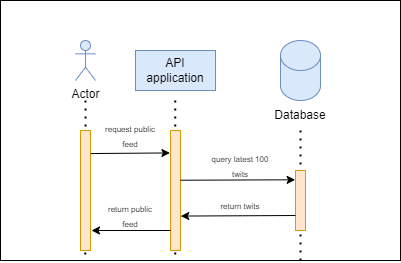

The diagram above was exported from draw.io. Its source (the exported page's mxGraphModel, read from the mxfile embedded in the PNG):
<mxGraphModel dx="1622" dy="461" grid="1" gridSize="10" guides="1" tooltips="1" connect="1" arrows="1" fold="1" page="1" pageScale="1" pageWidth="850" pageHeight="1100" math="0" shadow="0">
  <root>
    <mxCell id="0" />
    <mxCell id="1" parent="0" />
    <mxCell id="2" value="" style="rounded=0;whiteSpace=wrap;html=1;" vertex="1" parent="1">
      <mxGeometry x="-800" y="20" width="400" height="260" as="geometry" />
    </mxCell>
    <mxCell id="6" value="" style="endArrow=none;dashed=1;html=1;dashPattern=1 3;strokeWidth=2;entryX=0.212;entryY=1.001;entryDx=0;entryDy=0;entryPerimeter=0;" edge="1" parent="1" target="2">
      <mxGeometry width="50" height="50" relative="1" as="geometry">
        <mxPoint x="-715" y="120" as="sourcePoint" />
        <mxPoint x="-665" y="70" as="targetPoint" />
      </mxGeometry>
    </mxCell>
    <mxCell id="7" value="Actor" style="shape=umlActor;verticalLabelPosition=bottom;verticalAlign=top;html=1;outlineConnect=0;fillColor=#dae8fc;strokeColor=#6c8ebf;" vertex="1" parent="1">
      <mxGeometry x="-725" y="60" width="20" height="40" as="geometry" />
    </mxCell>
    <mxCell id="8" value="" style="rounded=0;whiteSpace=wrap;html=1;fillColor=#ffe6cc;strokeColor=#d79b00;" vertex="1" parent="1">
      <mxGeometry x="-720" y="150" width="10" height="120" as="geometry" />
    </mxCell>
    <mxCell id="9" value="API application" style="rounded=0;whiteSpace=wrap;html=1;fillColor=#dae8fc;strokeColor=#6c8ebf;" vertex="1" parent="1">
      <mxGeometry x="-665" y="70" width="80" height="40" as="geometry" />
    </mxCell>
    <mxCell id="11" value="" style="shape=cylinder3;whiteSpace=wrap;html=1;boundedLbl=1;backgroundOutline=1;size=15;fillColor=#dae8fc;strokeColor=#6c8ebf;" vertex="1" parent="1">
      <mxGeometry x="-520" y="60" width="40" height="60" as="geometry" />
    </mxCell>
    <mxCell id="12" value="Database" style="text;html=1;align=center;verticalAlign=middle;whiteSpace=wrap;rounded=0;" vertex="1" parent="1">
      <mxGeometry x="-530" y="120" width="60" height="30" as="geometry" />
    </mxCell>
    <mxCell id="94" value="" style="endArrow=none;dashed=1;html=1;dashPattern=1 3;strokeWidth=2;entryX=0.437;entryY=0.997;entryDx=0;entryDy=0;entryPerimeter=0;" edge="1" parent="1" target="2">
      <mxGeometry width="50" height="50" relative="1" as="geometry">
        <mxPoint x="-625.26" y="120" as="sourcePoint" />
        <mxPoint x="-625.26" y="459" as="targetPoint" />
      </mxGeometry>
    </mxCell>
    <mxCell id="93" value="" style="rounded=0;whiteSpace=wrap;html=1;fillColor=#ffe6cc;strokeColor=#d79b00;" vertex="1" parent="1">
      <mxGeometry x="-630" y="150" width="10" height="120" as="geometry" />
    </mxCell>
    <mxCell id="96" value="" style="endArrow=none;dashed=1;html=1;dashPattern=1 3;strokeWidth=2;entryX=0.75;entryY=1;entryDx=0;entryDy=0;" edge="1" parent="1" source="12" target="2">
      <mxGeometry width="50" height="50" relative="1" as="geometry">
        <mxPoint x="-500" y="150" as="sourcePoint" />
        <mxPoint x="-498.61" y="374.94000000000005" as="targetPoint" />
      </mxGeometry>
    </mxCell>
    <mxCell id="95" value="" style="rounded=0;whiteSpace=wrap;html=1;fillColor=#ffe6cc;strokeColor=#d79b00;" vertex="1" parent="1">
      <mxGeometry x="-505" y="190" width="10" height="60" as="geometry" />
    </mxCell>
    <mxCell id="98" value="" style="endArrow=classic;html=1;entryX=-0.058;entryY=0.187;entryDx=0;entryDy=0;entryPerimeter=0;exitX=1.026;exitY=0.192;exitDx=0;exitDy=0;exitPerimeter=0;" edge="1" parent="1" source="8" target="93">
      <mxGeometry width="50" height="50" relative="1" as="geometry">
        <mxPoint x="-710" y="170" as="sourcePoint" />
        <mxPoint x="-660" y="120" as="targetPoint" />
      </mxGeometry>
    </mxCell>
    <mxCell id="101" value="&lt;font style=&quot;font-size: 8px;&quot;&gt;request public feed&lt;/font&gt;" style="text;html=1;align=center;verticalAlign=middle;whiteSpace=wrap;rounded=0;" vertex="1" parent="1">
      <mxGeometry x="-700" y="140" width="60" height="30" as="geometry" />
    </mxCell>
    <mxCell id="102" value="" style="endArrow=classic;html=1;entryX=-0.033;entryY=0.155;entryDx=0;entryDy=0;entryPerimeter=0;" edge="1" parent="1" target="95">
      <mxGeometry width="50" height="50" relative="1" as="geometry">
        <mxPoint x="-620" y="199.72" as="sourcePoint" />
        <mxPoint x="-540" y="199.72" as="targetPoint" />
      </mxGeometry>
    </mxCell>
    <mxCell id="103" value="&lt;font style=&quot;font-size: 8px;&quot;&gt;query latest 100 twits&lt;/font&gt;" style="text;html=1;align=center;verticalAlign=middle;whiteSpace=wrap;rounded=0;" vertex="1" parent="1">
      <mxGeometry x="-590" y="170" width="60" height="30" as="geometry" />
    </mxCell>
    <mxCell id="105" value="" style="endArrow=classic;html=1;exitX=0;exitY=0.75;exitDx=0;exitDy=0;entryX=1.028;entryY=0.713;entryDx=0;entryDy=0;entryPerimeter=0;" edge="1" parent="1" source="95" target="93">
      <mxGeometry width="50" height="50" relative="1" as="geometry">
        <mxPoint x="-610" y="190" as="sourcePoint" />
        <mxPoint x="-560" y="140" as="targetPoint" />
      </mxGeometry>
    </mxCell>
    <mxCell id="106" value="&lt;font style=&quot;font-size: 8px;&quot;&gt;return twits&lt;/font&gt;" style="text;html=1;align=center;verticalAlign=middle;whiteSpace=wrap;rounded=0;" vertex="1" parent="1">
      <mxGeometry x="-590" y="210" width="60" height="30" as="geometry" />
    </mxCell>
    <mxCell id="108" value="" style="endArrow=classic;html=1;" edge="1" parent="1">
      <mxGeometry width="50" height="50" relative="1" as="geometry">
        <mxPoint x="-630" y="250" as="sourcePoint" />
        <mxPoint x="-709" y="250" as="targetPoint" />
      </mxGeometry>
    </mxCell>
    <mxCell id="109" value="&lt;font style=&quot;font-size: 8px;&quot;&gt;return public feed&lt;/font&gt;" style="text;html=1;align=center;verticalAlign=middle;whiteSpace=wrap;rounded=0;" vertex="1" parent="1">
      <mxGeometry x="-700" y="220" width="60" height="30" as="geometry" />
    </mxCell>
  </root>
</mxGraphModel>